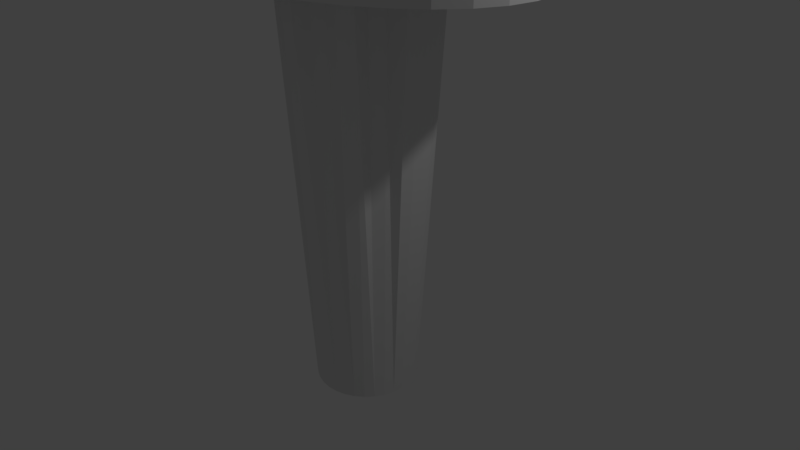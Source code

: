 # Source: torony.blend  (saved by Blender 2.79.0; exported with 4.5.12 LTS)
import bpy
from mathutils import Matrix  # noqa: F401  (used for matrix-valued properties, if any)

bpy.ops.wm.read_factory_settings(use_empty=True)
scene = bpy.context.scene
scene.name = 'Scene'

# ---- collections
col_collection_1 = bpy.data.collections.new('Collection 1'); scene.collection.children.link(col_collection_1)

# ---- world
world_world = bpy.data.worlds.new('World'); scene.world = world_world
world_world.color = (0.05088, 0.05088, 0.05088)
world_world.use_sun_shadow = False
world_world.sun_shadow_jitter_overblur = 0.0
world_world.cycles.sampling_method = 'MANUAL'

# ---- cameras
cam_camera = bpy.data.cameras.new('Camera')
cam_camera.clip_end = 100.0
cam_camera.lens = 35.0
cam_camera.sensor_width = 32.0
cam_camera.sensor_height = 18.0
cam_camera.ortho_scale = 7.314
cam_camera.dof.focus_distance = 0.0
cam_camera.dof.aperture_fstop = 128.0

# ---- lights
light_lamp = bpy.data.lights.new('Lamp', 'POINT')
light_lamp.transmission_factor = 0.0
light_lamp.cutoff_distance = 30.0
light_lamp.energy = 100.0
light_lamp.shadow_buffer_clip_start = 1.001
light_lamp.shadow_soft_size = 0.1
light_lamp.shadow_maximum_resolution = 0.006
light_lamp.use_absolute_resolution = True

# ---- meshes
me_cylinder = bpy.data.meshes.new('Cylinder')
me_cylinder.from_pydata([(3.79e-08, 0.6809, -3.265), (0.0, 1.0, 2.107), (0.1328, 0.6678, -3.265), (0.1951, 0.9808, 2.107), (0.2606, 0.629, -3.265), (0.2905, 0.8009, 2.107), (0.3783, 0.5661, -3.265), (0.4634, 0.7085, 2.107), (0.4814, 0.4814, -3.265), (0.7071, 0.7071, 2.107), (0.5661, 0.3783, -3.265), (0.8315, 0.5556, 2.107), (0.629, 0.2606, -3.265), (0.9239, 0.3827, 2.107), (0.6678, 0.1328, -3.265), (0.9808, 0.1951, 2.107), (0.6809, 1.424e-07, -3.265), (1.0, 7.55e-08, 2.107), (0.6678, -0.1328, -3.265), (0.9808, -0.1951, 2.107), (0.629, -0.2606, -3.265), (0.7483, -0.2949, 2.107), (0.5661, -0.3783, -3.265), (0.6559, -0.4678, 2.107), (0.4814, -0.4814, -3.265), (0.7071, -0.7071, 2.107), (0.3783, -0.5661, -3.265), (0.5556, -0.8315, 2.107), (0.2606, -0.629, -3.265), (0.3382, -0.7861, 2.063), (0.1328, -0.6678, -3.265), (0.1506, -0.843, 2.063), (-1.84e-07, -0.6809, -3.265), (-3.258e-07, -1.0, 2.107), (-0.1328, -0.6678, -3.265), (-0.1951, -0.9808, 2.107), (-0.2606, -0.629, -3.265), (-0.2773, -0.7878, 2.107), (-0.3783, -0.5661, -3.265), (-0.4502, -0.6954, 2.107), (-0.4814, -0.4814, -3.265), (-0.7071, -0.7071, 2.107), (-0.5661, -0.3783, -3.265), (-0.8315, -0.5556, 2.107), (-0.629, -0.2606, -3.265), (-0.7439, -0.33, 2.107), (-0.6678, -0.1328, -3.265), (-0.8008, -0.1424, 2.107), (-0.6809, 7.484e-07, -3.265), (-1.0, 9.656e-07, 2.107), (-0.6678, 0.1328, -3.265), (-0.9808, 0.1951, 2.107), (-0.629, 0.2606, -3.265), (-0.8009, 0.3124, 2.107), (-0.5661, 0.3783, -3.265), (-0.7085, 0.4853, 2.107), (-0.4814, 0.4814, -3.265), (-0.7071, 0.7071, 2.107), (-0.3783, 0.5661, -3.265), (-0.5556, 0.8315, 2.107), (-0.2605, 0.629, -3.265), (-0.3388, 0.7878, 2.107), (-0.1328, 0.6678, -3.265), (-0.1512, 0.8447, 2.107), (-0.04537, 1.738, 2.097), (-0.04537, 1.738, 3.568), (0.4457, 1.705, 2.097), (0.4457, 1.705, 3.568), (0.9179, 1.607, 2.097), (0.9179, 1.607, 3.568), (1.353, 1.448, 2.097), (1.353, 1.448, 3.568), (1.735, 1.233, 2.097), (1.735, 1.233, 3.568), (2.048, 0.9718, 2.097), (2.048, 0.9718, 3.568), (2.28, 0.6736, 2.097), (2.28, 0.6736, 3.568), (2.423, 0.3501, 2.097), (2.423, 0.3501, 3.568), (2.472, 0.0136, 2.097), (2.472, 0.0136, 3.568), (2.423, -0.3229, 2.097), (2.423, -0.3229, 3.568), (2.28, -0.6464, 2.097), (2.28, -0.6464, 3.568), (2.048, -0.9446, 2.097), (2.048, -0.9446, 3.568), (1.735, -1.206, 2.097), (1.735, -1.206, 3.568), (1.353, -1.42, 2.097), (1.353, -1.42, 3.568), (0.9179, -1.58, 2.097), (0.9179, -1.58, 3.568), (0.4457, -1.678, 2.097), (0.4457, -1.678, 3.568), (-0.04537, -1.711, 2.097), (-0.04537, -1.711, 3.568), (-0.5365, -1.678, 2.097), (-0.5365, -1.678, 3.568), (-1.009, -1.58, 2.097), (-1.009, -1.58, 3.568), (-1.444, -1.42, 2.097), (-1.444, -1.42, 3.568), (-1.825, -1.206, 2.097), (-1.825, -1.206, 3.568), (-2.138, -0.9446, 2.097), (-2.138, -0.9446, 3.568), (-2.371, -0.6464, 2.097), (-2.371, -0.6464, 3.568), (-2.514, -0.3229, 2.097), (-2.514, -0.3229, 3.568), (-2.563, 0.01361, 2.097), (-2.563, 0.01361, 3.568), (-2.514, 0.3501, 2.097), (-2.514, 0.3501, 3.568), (-2.371, 0.6736, 2.097), (-2.371, 0.6736, 3.568), (-2.138, 0.9718, 2.097), (-2.138, 0.9718, 3.568), (-1.825, 1.233, 2.097), (-1.825, 1.233, 3.568), (-1.444, 1.448, 2.097), (-1.444, 1.448, 3.568), (-1.009, 1.607, 2.097), (-1.009, 1.607, 3.568), (-0.5364, 1.705, 2.097), (-0.5364, 1.705, 3.568)], [], [(0, 1, 3, 2), (2, 3, 5, 4), (4, 5, 7, 6), (6, 7, 9, 8), (8, 9, 11, 10), (10, 11, 13, 12), (12, 13, 15, 14), (14, 15, 17, 16), (16, 17, 19, 18), (18, 19, 21, 20), (20, 21, 23, 22), (22, 23, 25, 24), (24, 25, 27, 26), (26, 27, 29, 28), (28, 29, 31, 30), (30, 31, 33, 32), (32, 33, 35, 34), (34, 35, 37, 36), (36, 37, 39, 38), (38, 39, 41, 40), (40, 41, 43, 42), (42, 43, 45, 44), (44, 45, 47, 46), (46, 47, 49, 48), (48, 49, 51, 50), (50, 51, 53, 52), (52, 53, 55, 54), (54, 55, 57, 56), (56, 57, 59, 58), (58, 59, 61, 60), (3, 1, 63, 61, 59, 57, 55, 53, 51, 49, 47, 45, 43, 41, 39, 37, 35, 33, 31, 29, 27, 25, 23, 21, 19, 17, 15, 13, 11, 9, 7, 5), (60, 61, 63, 62), (62, 63, 1, 0), (0, 2, 4, 6, 8, 10, 12, 14, 16, 18, 20, 22, 24, 26, 28, 30, 32, 34, 36, 38, 40, 42, 44, 46, 48, 50, 52, 54, 56, 58, 60, 62), (64, 65, 67, 66), (66, 67, 69, 68), (68, 69, 71, 70), (70, 71, 73, 72), (72, 73, 75, 74), (74, 75, 77, 76), (76, 77, 79, 78), (78, 79, 81, 80), (80, 81, 83, 82), (82, 83, 85, 84), (84, 85, 87, 86), (86, 87, 89, 88), (88, 89, 91, 90), (90, 91, 93, 92), (92, 93, 95, 94), (94, 95, 97, 96), (96, 97, 99, 98), (98, 99, 101, 100), (100, 101, 103, 102), (102, 103, 105, 104), (104, 105, 107, 106), (106, 107, 109, 108), (108, 109, 111, 110), (110, 111, 113, 112), (112, 113, 115, 114), (114, 115, 117, 116), (116, 117, 119, 118), (118, 119, 121, 120), (120, 121, 123, 122), (122, 123, 125, 124), (67, 65, 127, 125, 123, 121, 119, 117, 115, 113, 111, 109, 107, 105, 103, 101, 99, 97, 95, 93, 91, 89, 87, 85, 83, 81, 79, 77, 75, 73, 71, 69), (124, 125, 127, 126), (126, 127, 65, 64), (64, 66, 68, 70, 72, 74, 76, 78, 80, 82, 84, 86, 88, 90, 92, 94, 96, 98, 100, 102, 104, 106, 108, 110, 112, 114, 116, 118, 120, 122, 124, 126)])
me_cylinder.use_remesh_preserve_volume = False
me_cylinder.use_remesh_preserve_attributes = False
me_cylinder.use_mirror_vertex_groups = False
me_cylinder.update()

# ---- objects
ob_cylinder = bpy.data.objects.new('Cylinder', me_cylinder)
ob_lamp = bpy.data.objects.new('Lamp', light_lamp)
ob_camera = bpy.data.objects.new('Camera', cam_camera)

# ---- transforms, parenting, visibility, modifiers, constraints
ob_cylinder.location = (-0.03758, -0.02812, 1.504)
ob_cylinder.lineart.crease_threshold = 0.0
ob_lamp.location = (4.076, 1.005, 5.904)
ob_lamp.rotation_euler = (0.6503, 0.05522, 1.866)
ob_lamp.lock_rotations_4d = False
ob_lamp.empty_display_type = 'ARROWS'
ob_lamp.color = (0.0, 0.0, 0.0, 0.0)
ob_lamp.lineart.crease_threshold = 0.0
ob_camera.location = (7.481, -6.508, 5.344)
ob_camera.rotation_euler = (1.109, 0.0, 0.8149)
ob_camera.lock_rotations_4d = False
ob_camera.empty_display_type = 'ARROWS'
ob_camera.color = (0.0, 0.0, 0.0, 0.0)
ob_camera.display_type = 'WIRE'
ob_camera.lineart.crease_threshold = 0.0

# ---- collection membership
col_collection_1.objects.link(ob_cylinder)
col_collection_1.objects.link(ob_lamp)
col_collection_1.objects.link(ob_camera)

# ---- scene / render settings (as saved in the file)
scene.camera = ob_camera
scene.frame_start = 1; scene.frame_end = 250; scene.frame_set(140)
scene.render.engine = 'BLENDER_EEVEE_NEXT'
scene.render.resolution_percentage = 50
scene.render.dither_intensity = 0.0
scene.cycles.use_denoising = False
scene.cycles.samples = 128
scene.cycles.sampling_pattern = 'TABULATED_SOBOL'
scene.cycles.use_adaptive_sampling = False
scene.cycles.use_light_tree = False
scene.cycles.blur_glossy = 0.0
scene.cycles.sample_clamp_indirect = 0.0
scene.view_settings.view_transform = 'Standard'
bpy.context.view_layer.update()
